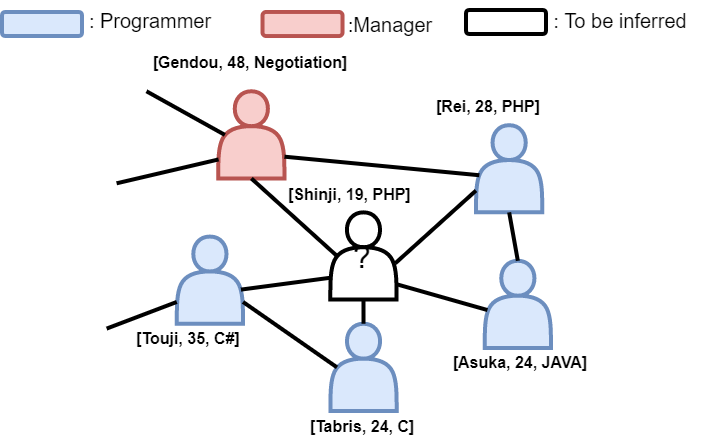

The diagram above was exported from draw.io. Its source (the exported page's mxGraphModel, read from the mxfile embedded in the PNG):
<mxGraphModel dx="395" dy="196" grid="1" gridSize="10" guides="1" tooltips="1" connect="1" arrows="1" fold="1" page="1" pageScale="1" pageWidth="827" pageHeight="1169" math="0" shadow="0">
  <root>
    <mxCell id="0" />
    <mxCell id="1" parent="0" />
    <mxCell id="2" value="" style="group" vertex="1" connectable="0" parent="1">
      <mxGeometry x="54" y="476" width="176" height="108.5" as="geometry" />
    </mxCell>
    <mxCell id="3" value="" style="group" vertex="1" connectable="0" parent="2">
      <mxGeometry x="26" y="8" width="127.22" height="100.5" as="geometry" />
    </mxCell>
    <mxCell id="4" value="&lt;font style=&quot;font-size: 8px&quot;&gt;?&lt;/font&gt;" style="shape=actor;whiteSpace=wrap;html=1;align=center;" vertex="1" parent="3">
      <mxGeometry x="56.08369711773327" y="43.59036144578313" width="16.56905324865657" height="21.795180722891565" as="geometry" />
    </mxCell>
    <mxCell id="5" value="" style="shape=actor;whiteSpace=wrap;html=1;align=center;fillColor=#dae8fc;strokeColor=#6c8ebf;" vertex="1" parent="3">
      <mxGeometry x="92.5032965315095" y="21.795180722891565" width="16.56905324865657" height="21.795180722891565" as="geometry" />
    </mxCell>
    <mxCell id="6" value="" style="shape=actor;whiteSpace=wrap;html=1;align=center;fillColor=#dae8fc;strokeColor=#6c8ebf;" vertex="1" parent="3">
      <mxGeometry x="94.67852857840741" y="55.69879518072289" width="16.56905324865657" height="21.795180722891565" as="geometry" />
    </mxCell>
    <mxCell id="7" value="" style="shape=actor;whiteSpace=wrap;html=1;align=center;fillColor=#f8cecc;strokeColor=#b85450;" vertex="1" parent="3">
      <mxGeometry x="28.05427845627747" y="13.319277108433734" width="16.56905324865657" height="21.795180722891565" as="geometry" />
    </mxCell>
    <mxCell id="8" value="" style="shape=actor;whiteSpace=wrap;html=1;align=center;fillColor=#dae8fc;strokeColor=#6c8ebf;" vertex="1" parent="3">
      <mxGeometry x="17.68774401563262" y="49.64457831325301" width="16.56905324865657" height="21.795180722891565" as="geometry" />
    </mxCell>
    <mxCell id="9" value="" style="shape=actor;whiteSpace=wrap;html=1;align=center;fillColor=#dae8fc;strokeColor=#6c8ebf;" vertex="1" parent="3">
      <mxGeometry x="56.096127015144106" y="71.43975903614458" width="16.56905324865657" height="21.795180722891565" as="geometry" />
    </mxCell>
    <mxCell id="10" value="" style="endArrow=none;html=1;entryX=0.1;entryY=0.5;entryDx=0;entryDy=0;entryPerimeter=0;exitX=0.5;exitY=1;exitDx=0;exitDy=0;" edge="1" parent="3" source="7" target="4">
      <mxGeometry x="-4.139155837811429" y="1.2108433734939759" width="62.149487054225695" height="60.54216867469879" as="geometry">
        <mxPoint x="-55.77294968246214" y="72.65060240963855" as="sourcePoint" />
        <mxPoint x="56.096127015144106" y="36.325301204819276" as="targetPoint" />
      </mxGeometry>
    </mxCell>
    <mxCell id="11" value="" style="endArrow=none;html=1;entryX=0;entryY=0.75;entryDx=0;entryDy=0;exitX=0.98;exitY=0.584;exitDx=0;exitDy=0;exitPerimeter=0;" edge="1" parent="3" source="4" target="5">
      <mxGeometry x="-4.139155837811429" y="1.2108433734939759" width="62.149487054225695" height="60.54216867469879" as="geometry">
        <mxPoint x="60.241497801661005" y="50.855421686746915" as="sourcePoint" />
        <mxPoint x="82.61282716170007" y="61.75301204819263" as="targetPoint" />
      </mxGeometry>
    </mxCell>
    <mxCell id="12" value="" style="endArrow=none;html=1;entryX=0.05;entryY=0.574;entryDx=0;entryDy=0;entryPerimeter=0;exitX=1;exitY=0.75;exitDx=0;exitDy=0;" edge="1" parent="3" source="7" target="5">
      <mxGeometry x="-4.139155837811429" y="1.2108433734939759" width="62.149487054225695" height="60.54216867469879" as="geometry">
        <mxPoint x="65.62364338055697" y="27.849397590361377" as="sourcePoint" />
        <mxPoint x="87.99497274059604" y="38.74698795180709" as="targetPoint" />
      </mxGeometry>
    </mxCell>
    <mxCell id="13" value="" style="endArrow=none;html=1;entryX=0;entryY=0.75;entryDx=0;entryDy=0;exitX=0.969;exitY=0.608;exitDx=0;exitDy=0;exitPerimeter=0;" edge="1" parent="3" source="8" target="4">
      <mxGeometry x="-4.139155837811429" y="1.2108433734939759" width="62.149487054225695" height="60.54216867469879" as="geometry">
        <mxPoint x="39.53328871519301" y="60.54216867469872" as="sourcePoint" />
        <mxPoint x="61.90461807523208" y="71.43975903614444" as="targetPoint" />
      </mxGeometry>
    </mxCell>
    <mxCell id="14" value="" style="endArrow=none;html=1;exitX=0.5;exitY=1;exitDx=0;exitDy=0;entryX=0.5;entryY=0;entryDx=0;entryDy=0;" edge="1" parent="3" source="4" target="9">
      <mxGeometry x="-4.139155837811429" y="1.2108433734939759" width="62.149487054225695" height="60.54216867469879" as="geometry">
        <mxPoint x="97.53119003419643" y="87.18072289156619" as="sourcePoint" />
        <mxPoint x="119.48860381045431" y="98.07831325301204" as="targetPoint" />
      </mxGeometry>
    </mxCell>
    <mxCell id="15" value="" style="endArrow=none;html=1;entryX=0.041;entryY=0.565;entryDx=0;entryDy=0;entryPerimeter=0;exitX=1.01;exitY=0.827;exitDx=0;exitDy=0;exitPerimeter=0;" edge="1" parent="3" source="4" target="6">
      <mxGeometry x="-4.139155837811429" y="1.2108433734939759" width="62.149487054225695" height="60.54216867469879" as="geometry">
        <mxPoint x="85.08886272594044" y="60.54216867469872" as="sourcePoint" />
        <mxPoint x="107.46019208597951" y="71.43975903614444" as="targetPoint" />
      </mxGeometry>
    </mxCell>
    <mxCell id="16" value="" style="endArrow=none;html=1;entryX=0.5;entryY=1;entryDx=0;entryDy=0;exitX=0.5;exitY=0;exitDx=0;exitDy=0;" edge="1" parent="3" source="6" target="5">
      <mxGeometry x="-4.139155837811429" y="1.2108433734939759" width="62.149487054225695" height="60.54216867469879" as="geometry">
        <mxPoint x="85.08886272594044" y="82.33734939759029" as="sourcePoint" />
        <mxPoint x="107.46019208597951" y="93.23493975903601" as="targetPoint" />
      </mxGeometry>
    </mxCell>
    <mxCell id="17" value="" style="endArrow=none;html=1;entryX=0.1;entryY=0.5;entryDx=0;entryDy=0;entryPerimeter=0;exitX=1;exitY=0.75;exitDx=0;exitDy=0;" edge="1" parent="3" source="8" target="9">
      <mxGeometry x="-4.139155837811429" y="1.2108433734939759" width="62.149487054225695" height="60.54216867469879" as="geometry">
        <mxPoint x="41.186465070835425" y="76.28313253012041" as="sourcePoint" />
        <mxPoint x="63.557794430874495" y="87.18072289156612" as="targetPoint" />
      </mxGeometry>
    </mxCell>
    <mxCell id="18" value="&lt;font style=&quot;font-size: 4px&quot;&gt;[Touji, 35, C#]&lt;/font&gt;" style="text;html=1;strokeColor=none;fillColor=none;align=left;verticalAlign=middle;whiteSpace=wrap;rounded=0;shadow=0;glass=0;dashed=1;dashPattern=1 1;sketch=0;fontSize=8;fontStyle=1" vertex="1" parent="3">
      <mxGeometry x="6.065789936492422" y="67.80722891566265" width="38.110065461651196" height="12.108433734939759" as="geometry" />
    </mxCell>
    <mxCell id="19" value="&lt;font style=&quot;font-size: 4px&quot;&gt;[Rei, 28, PHP]&lt;/font&gt;" style="text;html=1;strokeColor=none;fillColor=none;align=left;verticalAlign=middle;whiteSpace=wrap;rounded=0;shadow=0;glass=0;dashed=1;dashPattern=1 1;sketch=0;fontSize=8;fontStyle=1" vertex="1" parent="3">
      <mxGeometry x="81.1175105031754" y="9.686746987951807" width="39.35305520273571" height="12.108433734939759" as="geometry" />
    </mxCell>
    <mxCell id="20" value="&lt;font style=&quot;font-size: 4px&quot;&gt;[Shinji, 19, PHP]&lt;/font&gt;" style="text;html=1;strokeColor=none;fillColor=none;align=left;verticalAlign=middle;whiteSpace=wrap;rounded=0;shadow=0;glass=0;dashed=1;dashPattern=1 1;sketch=0;fontSize=8;fontStyle=1" vertex="1" parent="3">
      <mxGeometry x="44.17585539814361" y="31.481927710843372" width="49.20996384953591" height="12.108433734939759" as="geometry" />
    </mxCell>
    <mxCell id="21" value="&lt;font style=&quot;font-size: 4px&quot;&gt;[Asuka, 24, JAVA]&lt;/font&gt;" style="text;html=1;strokeColor=none;fillColor=none;align=center;verticalAlign=middle;whiteSpace=wrap;rounded=0;shadow=0;glass=0;dashed=1;dashPattern=1 1;sketch=0;fontSize=8;fontStyle=1" vertex="1" parent="3">
      <mxGeometry x="81.11751050317537" y="76.28313253012048" width="46.102489496824624" height="7.265060240963855" as="geometry" />
    </mxCell>
    <mxCell id="22" value="&lt;font style=&quot;font-size: 4px&quot;&gt;[Tabris, 24, C]&lt;/font&gt;" style="text;html=1;strokeColor=none;fillColor=none;align=center;verticalAlign=middle;whiteSpace=wrap;rounded=0;shadow=0;glass=0;dashed=1;dashPattern=1 1;sketch=0;fontSize=8;fontStyle=1" vertex="1" parent="3">
      <mxGeometry x="42.783706888128954" y="90.8132530120482" width="43.193893502686855" height="9.686746987951807" as="geometry" />
    </mxCell>
    <mxCell id="23" value="&lt;font style=&quot;font-size: 4px&quot;&gt;[Gendou, 48, Negotiation]&lt;/font&gt;" style="text;html=1;strokeColor=none;fillColor=none;align=center;verticalAlign=middle;whiteSpace=wrap;rounded=0;shadow=0;glass=0;dashed=1;dashPattern=1 1;sketch=0;fontSize=8;fontStyle=1" vertex="1" parent="3">
      <mxGeometry width="72.66518026380068" height="9.686746987951807" as="geometry" />
    </mxCell>
    <mxCell id="24" value="" style="endArrow=none;html=1;entryX=0.006;entryY=0.782;entryDx=0;entryDy=0;entryPerimeter=0;" edge="1" parent="3" target="7">
      <mxGeometry x="-44.175855398143625" y="-24.216867469879517" width="62.149487054225695" height="60.54216867469879" as="geometry">
        <mxPoint x="2.647568148510009" y="36.325301204819276" as="sourcePoint" />
        <mxPoint x="17.716332779677593" y="29.06024096385542" as="targetPoint" />
      </mxGeometry>
    </mxCell>
    <mxCell id="25" value="" style="endArrow=none;html=1;entryX=0;entryY=0.75;entryDx=0;entryDy=0;" edge="1" parent="3" target="8">
      <mxGeometry x="-58.51995701025889" y="21.795180722891565" width="62.149487054225695" height="60.54216867469879" as="geometry">
        <mxPoint x="0.16158866634098115" y="72.65060240963855" as="sourcePoint" />
        <mxPoint x="3.372231167562314" y="75.07228915662651" as="targetPoint" />
      </mxGeometry>
    </mxCell>
    <mxCell id="26" value="" style="endArrow=none;html=1;entryX=0.1;entryY=0.5;entryDx=0;entryDy=0;entryPerimeter=0;" edge="1" parent="3" target="7">
      <mxGeometry x="-36.842215925744995" y="-26.63855421686747" width="62.149487054225695" height="60.54216867469879" as="geometry">
        <mxPoint x="10.117936492427944" y="13.319277108433734" as="sourcePoint" />
        <mxPoint x="28.058007425500865" y="21.795180722891565" as="targetPoint" />
      </mxGeometry>
    </mxCell>
    <mxCell id="27" value="" style="group" vertex="1" connectable="0" parent="2">
      <mxGeometry x="65.13" y="0.5" width="44.75" height="7" as="geometry" />
    </mxCell>
    <mxCell id="28" value="" style="group" vertex="1" connectable="0" parent="27">
      <mxGeometry width="44.75" height="7" as="geometry" />
    </mxCell>
    <mxCell id="29" value="" style="rounded=1;whiteSpace=wrap;html=1;align=center;fillColor=#f8cecc;strokeColor=#b85450;" vertex="1" parent="28">
      <mxGeometry y="1" width="20" height="6" as="geometry" />
    </mxCell>
    <mxCell id="30" value="&lt;span style=&quot;font-weight: normal&quot;&gt;&lt;font style=&quot;font-size: 5px&quot;&gt;:Manager&lt;/font&gt;&lt;/span&gt;" style="text;html=1;strokeColor=none;fillColor=none;align=center;verticalAlign=middle;whiteSpace=wrap;rounded=0;shadow=0;glass=0;dashed=1;dashPattern=1 1;sketch=0;fontSize=8;fontStyle=1" vertex="1" parent="28">
      <mxGeometry x="20" width="24.75" height="6" as="geometry" />
    </mxCell>
    <mxCell id="31" value="" style="group" vertex="1" connectable="0" parent="2">
      <mxGeometry width="54.75" height="7.5" as="geometry" />
    </mxCell>
    <mxCell id="32" value="" style="rounded=1;whiteSpace=wrap;html=1;align=center;fillColor=#dae8fc;strokeColor=#6c8ebf;" vertex="1" parent="31">
      <mxGeometry y="1.5" width="20" height="6" as="geometry" />
    </mxCell>
    <mxCell id="33" value="&lt;span style=&quot;font-weight: normal&quot;&gt;&lt;font style=&quot;font-size: 5px&quot;&gt;: Programmer&lt;/font&gt;&lt;/span&gt;" style="text;html=1;strokeColor=none;fillColor=none;align=center;verticalAlign=middle;whiteSpace=wrap;rounded=0;shadow=0;glass=0;dashed=1;dashPattern=1 1;sketch=0;fontSize=8;fontStyle=1" vertex="1" parent="31">
      <mxGeometry x="20" width="34.75" height="6" as="geometry" />
    </mxCell>
    <mxCell id="34" value="" style="group" vertex="1" connectable="0" parent="2">
      <mxGeometry x="116" width="60" height="7" as="geometry" />
    </mxCell>
    <mxCell id="35" value="" style="rounded=1;whiteSpace=wrap;html=1;align=center;" vertex="1" parent="34">
      <mxGeometry y="1" width="20" height="6" as="geometry" />
    </mxCell>
    <mxCell id="36" value="&lt;span style=&quot;font-weight: normal&quot;&gt;&lt;font style=&quot;font-size: 5px&quot;&gt;: To be inferred&lt;/font&gt;&lt;/span&gt;" style="text;html=1;strokeColor=none;fillColor=none;align=center;verticalAlign=middle;whiteSpace=wrap;rounded=0;shadow=0;glass=0;dashed=1;dashPattern=1 1;sketch=0;fontSize=8;fontStyle=1" vertex="1" parent="34">
      <mxGeometry x="18" width="42" height="6" as="geometry" />
    </mxCell>
  </root>
</mxGraphModel>